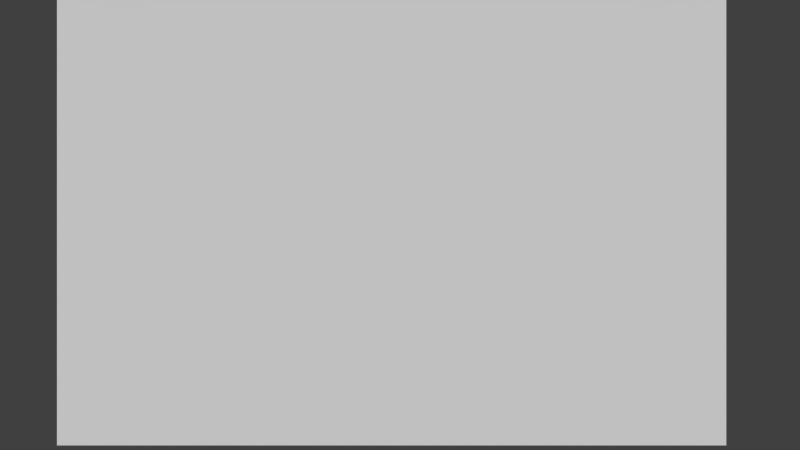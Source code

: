 # Source: screen.blend  (saved by Blender 3.6.11; exported with 4.5.12 LTS)
import bpy
from mathutils import Matrix  # noqa: F401  (used for matrix-valued properties, if any)

bpy.ops.wm.read_factory_settings(use_empty=True)
scene = bpy.context.scene
scene.name = 'Scene'

# ---- collections
col_collection_1 = bpy.data.collections.new('Collection 1'); scene.collection.children.link(col_collection_1)

# ---- materials (node trees are filled in below, after node groups)
mat_image = bpy.data.materials.new('image')
mat_image.alpha_threshold = 0.0
mat_image.use_transparent_shadow = False
mat_image.roughness = 0.5

# ---- material node trees

# ---- world
world_world = bpy.data.worlds.new('World'); scene.world = world_world
world_world.color = (0.05088, 0.05088, 0.05088)
world_world.use_sun_shadow = False
world_world.sun_shadow_jitter_overblur = 0.0
world_world.cycles.sampling_method = 'MANUAL'
world_world.cycles.sample_map_resolution = 256

# ---- cameras
cam_camera_001 = bpy.data.cameras.new('Camera.001')
cam_camera_001.type = 'ORTHO'
cam_camera_001.clip_end = 100.0
cam_camera_001.lens = 35.0
cam_camera_001.sensor_width = 32.0
cam_camera_001.sensor_height = 18.0
cam_camera_001.ortho_scale = 717.1
cam_camera_001.display_size = 2.0
cam_camera_001.show_sensor = True
cam_camera_001.dof.focus_distance = 0.0
cam_camera_001.dof.aperture_fstop = 128.0
cam_camera_001.dof.aperture_blades = 6

# ---- meshes
me_plane_001 = bpy.data.meshes.new('Plane.001')
me_plane_001.from_pydata([(0.0, -2.0, 0.0), (2.0, -2.0, 0.0), (0.0, 0.0, 0.0), (2.0, 0.0, 0.0)], [], [(0, 1, 3, 2)])
_uv = me_plane_001.uv_layers.new(name='UVMap')
_uv.uv.foreach_set('vector', [0.0, 0.0, 1.0, 0.0, 1.0, 1.0, 0.0, 1.0])
me_plane_001.materials.append(mat_image)
me_plane_001.use_remesh_preserve_volume = False
me_plane_001.use_remesh_preserve_attributes = False
me_plane_001.use_mirror_vertex_groups = False
me_plane_001.update()

# ---- objects
ob_camera = bpy.data.objects.new('Camera', cam_camera_001)
ob_plane = bpy.data.objects.new('Plane', me_plane_001)

# ---- transforms, parenting, visibility, modifiers, constraints
ob_camera.location = (277.5, -182.4, 44.76)
ob_camera.lineart.crease_threshold = 0.0
ob_plane.location = (-30.0, 20.0, 0.0)
ob_plane.scale = (300.0, 200.0, 1.0)
ob_plane.lineart.crease_threshold = 0.0

# ---- collection membership
col_collection_1.objects.link(ob_camera)
col_collection_1.objects.link(ob_plane)

# ---- scene / render settings (as saved in the file)
scene.camera = ob_camera
scene.frame_start = 1; scene.frame_end = 250; scene.frame_set(1)
scene.render.engine = 'BLENDER_EEVEE_NEXT'
scene.render.resolution_percentage = 50
scene.render.dither_intensity = 0.0
scene.cycles.use_denoising = False
scene.cycles.samples = 10
scene.cycles.sampling_pattern = 'TABULATED_SOBOL'
scene.cycles.light_sampling_threshold = 0.0
scene.cycles.use_adaptive_sampling = False
scene.cycles.use_light_tree = False
scene.cycles.blur_glossy = 0.0
scene.cycles.pixel_filter_type = 'GAUSSIAN'
scene.cycles.sample_clamp_indirect = 0.0
scene.view_settings.view_transform = 'Standard'
bpy.context.view_layer.update()

# ---- added for rendering (the .blend has no usable light): sun
light_auto_sun = bpy.data.lights.new('AutoSun', 'SUN')
light_auto_sun.energy = 3.0
light_auto_sun.angle = 0.0523599
ob_auto_sun = bpy.data.objects.new('AutoSun', light_auto_sun)
scene.collection.objects.link(ob_auto_sun)
ob_auto_sun.rotation_euler = (0.872665, 0.174533, 0.523599)
bpy.context.view_layer.update()
